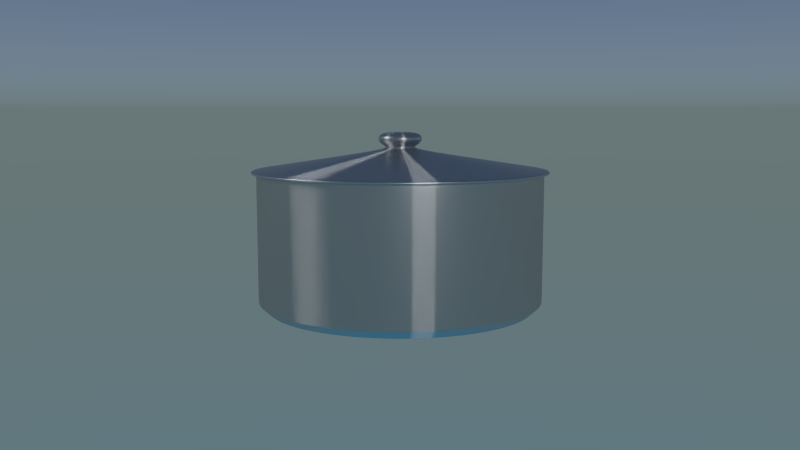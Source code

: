 # Source: kn-pot.blend  (saved by Blender 2.76.0; exported with 4.5.12 LTS)
import bpy
from mathutils import Matrix  # noqa: F401  (used for matrix-valued properties, if any)

bpy.ops.wm.read_factory_settings(use_empty=True)
scene = bpy.context.scene
scene.name = 'Scene'

# ---- collections
col_collection_1 = bpy.data.collections.new('Collection 1'); scene.collection.children.link(col_collection_1)
col_collection_2 = bpy.data.collections.new('Collection 2'); scene.collection.children.link(col_collection_2)

# ---- images (referenced by path relative to the original .blend; pixels are not part of the script)
import os
ASSET_DIR = os.environ.get("B2B_ASSET_DIR", "")  # directory of the original .blend (textures are referenced by path, not embedded)
HERE = os.path.dirname(os.path.abspath(__file__))  # packed textures are extracted next to this script under _unpacked/

def load_image(name, relpath, width, height, colorspace="sRGB"):
    """Load a texture the original file referenced (path relative to the .blend, or extracted next to this script)."""
    p = next((c for c in (os.path.join(HERE, relpath), os.path.join(ASSET_DIR, relpath)) if relpath and os.path.exists(c)), "")
    if p:
        img = bpy.data.images.load(p, check_existing=True)
        img.name = name
    else:  # same state as the original file: an image datablock whose file is absent (Cycles renders it pink)
        img = bpy.data.images.new(name, width, height)
        img.source = "FILE"
        img.filepath = "//" + (relpath or name)
    img.colorspace_settings.name = colorspace
    return img
img_metalbare0141_1_s_jpg_001 = load_image('MetalBare0141_1_S.jpg.001', 'MetalBare0141_1_S.jpg', 1024, 1024, 'sRGB')

# ---- materials (node trees are filled in below, after node groups)
mat_metal = bpy.data.materials.new('Metal')
mat_metal.alpha_threshold = 0.0
mat_metal.roughness = 0.5
mat_anistropic = bpy.data.materials.new('Anistropic')
mat_anistropic.alpha_threshold = 0.0
mat_anistropic.roughness = 0.5

# ---- material node trees
mat_metal.use_nodes = True; mat_metal.node_tree.nodes.clear()
_N = mat_metal.node_tree.nodes; _L = mat_metal.node_tree.links
n0 = _N.new('ShaderNodeBsdfDiffuse'); n0.name = 'Diffuse BSDF'; n0.location = (147, 237)
n1 = _N.new('ShaderNodeOutputMaterial'); n1.name = 'Material Output'; n1.location = (996, 511)
n2 = _N.new('ShaderNodeBsdfAnisotropic'); n2.name = 'Glossy BSDF'; n2.location = (198, 498)
n2.distribution = 'GGX'
n2.inputs[0].default_value = (0.3506, 0.3506, 0.3506, 1.0)
n2.inputs[1].default_value = 0.3162
n3 = _N.new('ShaderNodeBrightContrast'); n3.name = 'Bright/Contrast'; n3.location = (216, 673)
n3.inputs[1].default_value = -0.3
n3.inputs[2].default_value = 4.2
n4 = _N.new('ShaderNodeMixShader'); n4.name = 'Mix Shader'; n4.location = (779, 462)
n5 = _N.new('ShaderNodeTexCoord'); n5.name = 'Texture Coordinate'; n5.location = (-491, 245)
n6 = _N.new('ShaderNodeTexImage'); n6.name = 'Image Texture'; n6.location = (-207, 239)
n6.width = 140
n6.image = img_metalbare0141_1_s_jpg_001
n6.projection = 'SPHERE'
n7 = _N.new('ShaderNodeTexImage'); n7.name = 'Image Texture.001'; n7.location = (-268, 737)
n7.width = 140
n7.image = img_metalbare0141_1_s_jpg_001
n7.projection = 'SPHERE'
n8 = _N.new('ShaderNodeValToRGB'); n8.name = 'ColorRamp'; n8.location = (387, 809)
n8.width = 316
while len(n8.color_ramp.elements) > 1: n8.color_ramp.elements.remove(n8.color_ramp.elements[-1])
n8.color_ramp.elements[0].position = 0.0; n8.color_ramp.elements[0].color = (0.01268, 0.01268, 0.01268, 1.0)
_e = n8.color_ramp.elements.new(0.3962); _e.color = (1.0, 1.0, 1.0, 1.0)
_L.new(n5.outputs[0], n6.inputs[0])
_L.new(n6.outputs[0], n0.inputs[0])
_L.new(n5.outputs[0], n7.inputs[0])
_L.new(n3.outputs[0], n8.inputs[0])
_L.new(n8.outputs[0], n4.inputs[0])
_L.new(n4.outputs[0], n1.inputs[0])
_L.new(n2.outputs[0], n4.inputs[1])
_L.new(n7.outputs[0], n3.inputs[0])
_L.new(n0.outputs[0], n4.inputs[2])
n1.is_active_output = True
mat_anistropic.use_nodes = True; mat_anistropic.node_tree.nodes.clear()
_N = mat_anistropic.node_tree.nodes; _L = mat_anistropic.node_tree.links
n0 = _N.new('ShaderNodeBsdfAnisotropic'); n0.name = 'Anisotropic BSDF'; n0.location = (421, 520)
n0.distribution = 'GGX'
n0.inputs[1].default_value = 1.0
n0.inputs[2].default_value = 1.0
n1 = _N.new('ShaderNodeBsdfDiffuse'); n1.name = 'Diffuse BSDF'; n1.location = (657, 670)
n1.inputs[0].default_value = (0.1641, 0.1641, 0.1641, 1.0)
n2 = _N.new('ShaderNodeOutputMaterial'); n2.name = 'Material Output'; n2.location = (1370, 595)
n3 = _N.new('ShaderNodeMixShader'); n3.name = 'Mix Shader.001'; n3.location = (896, 626)
n3.inputs[0].default_value = 0.5182
n4 = _N.new('ShaderNodeMixShader'); n4.name = 'Mix Shader'; n4.location = (1150, 616)
n4.inputs[0].default_value = 0.4727
n5 = _N.new('ShaderNodeBsdfAnisotropic'); n5.name = 'Glossy BSDF'; n5.location = (726, 374)
n5.distribution = 'GGX'
n5.inputs[1].default_value = 0.3162
_L.new(n0.outputs[0], n3.inputs[2])
_L.new(n3.outputs[0], n4.inputs[1])
_L.new(n1.outputs[0], n3.inputs[1])
_L.new(n4.outputs[0], n2.inputs[0])
_L.new(n5.outputs[0], n4.inputs[2])
n2.is_active_output = True

# ---- world
world_world = bpy.data.worlds.new('World'); scene.world = world_world
world_world.use_nodes = True; world_world.node_tree.nodes.clear()
_N = world_world.node_tree.nodes; _L = world_world.node_tree.links
n0 = _N.new('ShaderNodeOutputWorld'); n0.name = 'World Output'; n0.location = (300, 300)
n1 = _N.new('ShaderNodeBackground'); n1.name = 'Background'; n1.location = (10, 300)
n2 = _N.new('ShaderNodeTexSky'); n2.name = 'Sky Texture'; n2.location = (-180, 300)
n2.sky_type = 'HOSEK_WILKIE'
n2.sun_elevation = 1.571
_L.new(n1.outputs[0], n0.inputs[0])
_L.new(n2.outputs[0], n1.inputs[0])
n0.is_active_output = True
world_world.color = (0.05088, 0.05088, 0.05088)
world_world.use_sun_shadow = False
world_world.sun_shadow_jitter_overblur = 0.0
world_world.cycles.sampling_method = 'MANUAL'
world_world.cycles.sample_map_resolution = 256

# ---- cameras
cam_camera = bpy.data.cameras.new('Camera')
cam_camera.clip_end = 100.0
cam_camera.lens = 35.0
cam_camera.sensor_width = 32.0
cam_camera.sensor_height = 18.0
cam_camera.display_size = 2.0
cam_camera.dof.focus_distance = 0.0

# ---- lights
light_point_002 = bpy.data.lights.new('Point.002', 'AREA')
light_point_002.transmission_factor = 0.0
light_point_002.energy = 78.54
light_point_002.shadow_buffer_clip_start = 0.5
light_point_002.shadow_soft_size = 2.038
light_point_002.shadow_maximum_resolution = 0.006
light_point_002.use_absolute_resolution = True
light_point_002.size = 2.038
light_point_002.size_y = 0.1
light_point_002.cycles.use_multiple_importance_sampling = False
light_point = bpy.data.lights.new('Point', 'AREA')
light_point.transmission_factor = 0.0
light_point.energy = 78.54
light_point.shadow_buffer_clip_start = 0.5
light_point.shadow_soft_size = 2.893
light_point.shadow_maximum_resolution = 0.006
light_point.use_absolute_resolution = True
light_point.size = 2.893
light_point.size_y = 0.1
light_point.cycles.use_multiple_importance_sampling = False

# ---- meshes
me_circle = bpy.data.meshes.new('Circle')
me_circle.from_pydata([(9.59e-08, 0.9403, -0.7095), (-0.1834, 0.9222, -0.7095), (-0.3598, 0.8687, -0.7095), (-0.5224, 0.7818, -0.7095), (-0.6649, 0.6649, -0.7095), (-0.7818, 0.5224, -0.7095), (-0.8687, 0.3598, -0.7095), (-0.9222, 0.1834, -0.7095), (-0.9403, -2.099e-07, -0.7095), (-0.9222, -0.1834, -0.7095), (-0.8687, -0.3598, -0.7095), (-0.7818, -0.5224, -0.7095), (-0.6649, -0.6649, -0.7095), (-0.5224, -0.7818, -0.7095), (-0.3598, -0.8687, -0.7095), (-0.1834, -0.9222, -0.7095), (4.023e-07, -0.9403, -0.7095), (0.1834, -0.9222, -0.7095), (0.3598, -0.8687, -0.7095), (0.5224, -0.7818, -0.7095), (0.6649, -0.6649, -0.7095), (0.7818, -0.5224, -0.7095), (0.8687, -0.3598, -0.7095), (0.9222, -0.1834, -0.7095), (0.9403, 6.27e-07, -0.7095), (0.9222, 0.1834, -0.7095), (0.8687, 0.3598, -0.7095), (0.7818, 0.5224, -0.7095), (0.6649, 0.6649, -0.7095), (0.5224, 0.7818, -0.7095), (0.3598, 0.8687, -0.7095), (0.1834, 0.9222, -0.7095), (1.023e-07, 1.0, 0.2497), (-0.1951, 0.9808, 0.2497), (-0.3827, 0.9239, 0.2497), (-0.5556, 0.8315, 0.2497), (-0.7071, 0.7071, 0.2497), (-0.8315, 0.5556, 0.2497), (-0.9239, 0.3827, 0.2497), (-0.9808, 0.1951, 0.2497), (-1.0, -2.233e-07, 0.2497), (-0.9808, -0.1951, 0.2497), (-0.9239, -0.3827, 0.2497), (-0.8315, -0.5556, 0.2497), (-0.7071, -0.7071, 0.2497), (-0.5556, -0.8315, 0.2497), (-0.3827, -0.9239, 0.2497), (-0.1951, -0.9808, 0.2497), (4.281e-07, -1.0, 0.2497), (0.1951, -0.9808, 0.2497), (0.3827, -0.9239, 0.2497), (0.5556, -0.8315, 0.2497), (0.7071, -0.7071, 0.2497), (0.8315, -0.5556, 0.2497), (0.9239, -0.3827, 0.2497), (0.9808, -0.1951, 0.2497), (1.0, 6.668e-07, 0.2497), (0.9808, 0.1951, 0.2497), (0.9239, 0.3827, 0.2497), (0.8315, 0.5556, 0.2497), (0.7071, 0.7071, 0.2497), (0.5556, 0.8315, 0.2497), (0.3827, 0.9239, 0.2497), (0.1951, 0.9808, 0.2497), (1.066e-07, 1.037, 0.2516), (-0.2022, 1.017, 0.2516), (-0.3967, 0.9576, 0.2516), (-0.5759, 0.8618, 0.2516), (-0.7329, 0.7329, 0.2516), (-0.8618, 0.5759, 0.2516), (-0.9576, 0.3967, 0.2516), (-1.017, 0.2022, 0.2516), (-1.037, -2.31e-07, 0.2516), (-1.017, -0.2022, 0.2516), (-0.9576, -0.3967, 0.2516), (-0.8618, -0.5759, 0.2516), (-0.7329, -0.7329, 0.2516), (-0.5759, -0.8618, 0.2516), (-0.3967, -0.9576, 0.2516), (-0.2022, -1.017, 0.2516), (4.443e-07, -1.037, 0.2516), (0.2022, -1.017, 0.2516), (0.3967, -0.9576, 0.2516), (0.5759, -0.8618, 0.2516), (0.7329, -0.7329, 0.2516), (0.8618, -0.5759, 0.2516), (0.9576, -0.3967, 0.2516), (1.017, -0.2022, 0.2516), (1.037, 6.916e-07, 0.2516), (1.017, 0.2022, 0.2516), (0.9576, 0.3967, 0.2516), (0.8618, 0.5759, 0.2516), (0.7329, 0.7329, 0.2516), (0.5759, 0.8618, 0.2516), (0.3967, 0.9576, 0.2516), (0.2022, 1.017, 0.2516), (1.611e-08, 0.2744, 0.3668), (-0.05354, 0.2692, 0.3668), (-0.105, 0.2536, 0.3668), (-0.1525, 0.2282, 0.3668), (-0.1941, 0.1941, 0.3668), (-0.2282, 0.1525, 0.3668), (-0.2536, 0.105, 0.3668), (-0.2692, 0.05354, 0.3668), (-0.2744, -7.133e-08, 0.3668), (-0.2692, -0.05354, 0.3668), (-0.2536, -0.105, 0.3668), (-0.2282, -0.1525, 0.3668), (-0.1941, -0.1941, 0.3668), (-0.1525, -0.2282, 0.3668), (-0.105, -0.2536, 0.3668), (-0.05354, -0.2692, 0.3668), (1.055e-07, -0.2744, 0.3668), (0.05354, -0.2692, 0.3668), (0.105, -0.2536, 0.3668), (0.1525, -0.2282, 0.3668), (0.1941, -0.1941, 0.3668), (0.2282, -0.1525, 0.3668), (0.2536, -0.105, 0.3668), (0.2692, -0.05354, 0.3668), (0.2744, 1.73e-07, 0.3668), (0.2692, 0.05354, 0.3668), (0.2536, 0.105, 0.3668), (0.2282, 0.1525, 0.3668), (0.1941, 0.1941, 0.3668), (0.1525, 0.2282, 0.3668), (0.105, 0.2536, 0.3668), (0.05354, 0.2692, 0.3668), (1.602e-09, 0.1002, 0.4007), (-0.01954, 0.09826, 0.4007), (-0.03834, 0.09256, 0.4007), (-0.05566, 0.0833, 0.4007), (-0.07084, 0.07084, 0.4007), (-0.0833, 0.05566, 0.4007), (-0.09256, 0.03834, 0.4007), (-0.09826, 0.01954, 0.4007), (-0.1002, -3.243e-08, 0.4007), (-0.09826, -0.01955, 0.4007), (-0.09256, -0.03834, 0.4007), (-0.0833, -0.05566, 0.4007), (-0.07084, -0.07084, 0.4007), (-0.05566, -0.0833, 0.4007), (-0.03834, -0.09256, 0.4007), (-0.01954, -0.09826, 0.4007), (3.425e-08, -0.1002, 0.4007), (0.01955, -0.09826, 0.4007), (0.03834, -0.09256, 0.4007), (0.05566, -0.0833, 0.4007), (0.07084, -0.07084, 0.4007), (0.0833, -0.05566, 0.4007), (0.09256, -0.03834, 0.4007), (0.09826, -0.01954, 0.4007), (0.1002, 5.674e-08, 0.4007), (0.09826, 0.01955, 0.4007), (0.09256, 0.03834, 0.4007), (0.0833, 0.05566, 0.4007), (0.07084, 0.07084, 0.4007), (0.05566, 0.0833, 0.4007), (0.03834, 0.09256, 0.4007), (0.01954, 0.09826, 0.4007), (1.602e-09, 0.1002, 0.4163), (-0.01954, 0.09826, 0.4163), (-0.03834, 0.09256, 0.4163), (-0.05566, 0.0833, 0.4163), (-0.07084, 0.07084, 0.4163), (-0.0833, 0.05566, 0.4163), (-0.09256, 0.03834, 0.4163), (-0.09826, 0.01954, 0.4163), (-0.1002, -3.243e-08, 0.4163), (-0.09826, -0.01955, 0.4163), (-0.09256, -0.03834, 0.4163), (-0.0833, -0.05566, 0.4163), (-0.07084, -0.07084, 0.4163), (-0.05566, -0.0833, 0.4163), (-0.03834, -0.09256, 0.4163), (-0.01954, -0.09826, 0.4163), (3.425e-08, -0.1002, 0.4163), (0.01955, -0.09826, 0.4163), (0.03834, -0.09256, 0.4163), (0.05566, -0.0833, 0.4163), (0.07084, -0.07084, 0.4163), (0.0833, -0.05566, 0.4163), (0.09256, -0.03834, 0.4163), (0.09826, -0.01954, 0.4163), (0.1002, 5.674e-08, 0.4163), (0.09826, 0.01955, 0.4163), (0.09256, 0.03834, 0.4163), (0.0833, 0.05566, 0.4163), (0.07084, 0.07084, 0.4163), (0.05566, 0.0833, 0.4163), (0.03834, 0.09256, 0.4163), (0.01954, 0.09826, 0.4163), (6.097e-09, 0.1537, 0.4435), (-0.02999, 0.1507, 0.4435), (-0.05882, 0.142, 0.4435), (-0.08539, 0.1278, 0.4435), (-0.1087, 0.1087, 0.4435), (-0.1278, 0.08539, 0.4435), (-0.142, 0.05882, 0.4435), (-0.1507, 0.02999, 0.4435), (-0.1537, -4.535e-08, 0.4435), (-0.1507, -0.02999, 0.4435), (-0.142, -0.05882, 0.4435), (-0.1278, -0.08539, 0.4435), (-0.1087, -0.1087, 0.4435), (-0.08539, -0.1278, 0.4435), (-0.05882, -0.142, 0.4435), (-0.02999, -0.1507, 0.4435), (5.618e-08, -0.1537, 0.4435), (0.02999, -0.1507, 0.4435), (0.05882, -0.142, 0.4435), (0.08539, -0.1278, 0.4435), (0.1087, -0.1087, 0.4435), (0.1278, -0.08539, 0.4435), (0.142, -0.05882, 0.4435), (0.1507, -0.02999, 0.4435), (0.1537, 9.146e-08, 0.4435), (0.1507, 0.02999, 0.4435), (0.142, 0.05882, 0.4435), (0.1278, 0.08539, 0.4435), (0.1087, 0.1087, 0.4435), (0.08539, 0.1278, 0.4435), (0.05882, 0.142, 0.4435), (0.02999, 0.1507, 0.4435), (6.097e-09, 0.1537, 0.4947), (-0.02999, 0.1507, 0.4947), (-0.05882, 0.142, 0.4947), (-0.08539, 0.1278, 0.4947), (-0.1087, 0.1087, 0.4947), (-0.1278, 0.08539, 0.4947), (-0.142, 0.05882, 0.4947), (-0.1507, 0.02999, 0.4947), (-0.1537, -4.535e-08, 0.4947), (-0.1507, -0.02999, 0.4947), (-0.142, -0.05882, 0.4947), (-0.1278, -0.08539, 0.4947), (-0.1087, -0.1087, 0.4947), (-0.08539, -0.1278, 0.4947), (-0.05882, -0.142, 0.4947), (-0.02999, -0.1507, 0.4947), (5.618e-08, -0.1537, 0.4947), (0.02999, -0.1507, 0.4947), (0.05882, -0.142, 0.4947), (0.08539, -0.1278, 0.4947), (0.1087, -0.1087, 0.4947), (0.1278, -0.08539, 0.4947), (0.142, -0.05882, 0.4947), (0.1507, -0.02999, 0.4947), (0.1537, 9.146e-08, 0.4947), (0.1507, 0.02999, 0.4947), (0.142, 0.05882, 0.4947), (0.1278, 0.08539, 0.4947), (0.1087, 0.1087, 0.4947), (0.08539, 0.1278, 0.4947), (0.05882, 0.142, 0.4947), (0.02999, 0.1507, 0.4947), (2.806e-09, 0.09153, 0.5149), (-0.01786, 0.08977, 0.5149), (-0.03503, 0.08456, 0.5149), (-0.05085, 0.0761, 0.5149), (-0.06472, 0.06472, 0.5149), (-0.0761, 0.05085, 0.5149), (-0.08456, 0.03503, 0.5149), (-0.08977, 0.01786, 0.5149), (-0.09153, -2.959e-08, 0.5149), (-0.08977, -0.01786, 0.5149), (-0.08456, -0.03503, 0.5149), (-0.0761, -0.05085, 0.5149), (-0.06472, -0.06472, 0.5149), (-0.05085, -0.0761, 0.5149), (-0.03503, -0.08456, 0.5149), (-0.01786, -0.08977, 0.5149), (3.263e-08, -0.09153, 0.5149), (0.01786, -0.08977, 0.5149), (0.03503, -0.08456, 0.5149), (0.05085, -0.0761, 0.5149), (0.06472, -0.06472, 0.5149), (0.0761, -0.05085, 0.5149), (0.08456, -0.03503, 0.5149), (0.08977, -0.01786, 0.5149), (0.09153, 5.188e-08, 0.5149), (0.08977, 0.01786, 0.5149), (0.08456, 0.03503, 0.5149), (0.0761, 0.05085, 0.5149), (0.06472, 0.06472, 0.5149), (0.05085, 0.0761, 0.5149), (0.03503, 0.08456, 0.5149), (0.01786, 0.08977, 0.5149), (1.066e-07, 1.037, 0.2056), (-0.2022, 1.017, 0.2056), (-0.3967, 0.9576, 0.2056), (-0.5759, 0.8618, 0.2056), (-0.7329, 0.7329, 0.2056), (-0.8618, 0.5759, 0.2056), (-0.9576, 0.3967, 0.2056), (-1.017, 0.2022, 0.2056), (-1.037, -2.31e-07, 0.2056), (-1.017, -0.2022, 0.2056), (-0.9576, -0.3967, 0.2056), (-0.8618, -0.5759, 0.2056), (-0.7329, -0.7329, 0.2056), (-0.5759, -0.8618, 0.2056), (-0.3967, -0.9576, 0.2056), (-0.2022, -1.017, 0.2056), (4.443e-07, -1.037, 0.2056), (0.2022, -1.017, 0.2056), (0.3967, -0.9576, 0.2056), (0.5759, -0.8618, 0.2056), (0.7329, -0.7329, 0.2056), (0.8618, -0.5759, 0.2056), (0.9576, -0.3967, 0.2056), (1.017, -0.2022, 0.2056), (1.037, 6.916e-07, 0.2056), (1.017, 0.2022, 0.2056), (0.9576, 0.3967, 0.2056), (0.8618, 0.5759, 0.2056), (0.7329, 0.7329, 0.2056), (0.5759, 0.8618, 0.2056), (0.3967, 0.9576, 0.2056), (0.2022, 1.017, 0.2056), (1.02e-08, 0.2682, 0.3168), (-0.05233, 0.2631, 0.3168), (-0.1026, 0.2478, 0.3168), (-0.149, 0.223, 0.3168), (-0.1897, 0.1897, 0.3168), (-0.223, 0.149, 0.3168), (-0.2478, 0.1026, 0.3168), (-0.2631, 0.05233, 0.3168), (-0.2682, -5.484e-08, 0.3168), (-0.2631, -0.05233, 0.3168), (-0.2478, -0.1026, 0.3168), (-0.223, -0.149, 0.3168), (-0.1897, -0.1897, 0.3168), (-0.149, -0.223, 0.3168), (-0.1026, -0.2478, 0.3168), (-0.05233, -0.2631, 0.3168), (9.76e-08, -0.2682, 0.3168), (0.05233, -0.2631, 0.3168), (0.1026, -0.2478, 0.3168), (0.149, -0.223, 0.3168), (0.1897, -0.1897, 0.3168), (0.223, -0.149, 0.3168), (0.2478, -0.1026, 0.3168), (0.2631, -0.05233, 0.3168), (0.2682, 1.839e-07, 0.3168), (0.2631, 0.05233, 0.3168), (0.2478, 0.1026, 0.3168), (0.223, 0.149, 0.3168), (0.1897, 0.1897, 0.3168), (0.149, 0.223, 0.3168), (0.1026, 0.2478, 0.3168), (0.05233, 0.2631, 0.3168), (5.389e-09, 0.08695, 0.3168), (-0.01696, 0.08528, 0.3168), (-0.03327, 0.08033, 0.3168), (-0.04831, 0.0723, 0.3168), (-0.06148, 0.06148, 0.3168), (-0.0723, 0.04831, 0.3168), (-0.08033, 0.03327, 0.3168), (-0.08528, 0.01696, 0.3168), (-0.08695, -1.202e-08, 0.3168), (-0.08528, -0.01696, 0.3168), (-0.08033, -0.03327, 0.3168), (-0.0723, -0.04831, 0.3168), (-0.06148, -0.06148, 0.3168), (-0.04831, -0.0723, 0.3168), (-0.03327, -0.08033, 0.3168), (-0.01696, -0.08528, 0.3168), (3.372e-08, -0.08695, 0.3168), (0.01696, -0.08528, 0.3168), (0.03327, -0.08033, 0.3168), (0.04831, -0.0723, 0.3168), (0.06148, -0.06148, 0.3168), (0.0723, -0.04831, 0.3168), (0.08033, -0.03327, 0.3168), (0.08528, -0.01696, 0.3168), (0.08695, 6.537e-08, 0.3168), (0.08528, 0.01696, 0.3168), (0.08033, 0.03327, 0.3168), (0.0723, 0.04831, 0.3168), (0.06148, 0.06148, 0.3168), (0.04831, 0.0723, 0.3168), (0.03327, 0.08033, 0.3168), (0.01696, 0.08528, 0.3168), (-0.1786, 0.898, -0.6882), (8.484e-08, 0.9156, -0.6882), (-0.3504, 0.8459, -0.6882), (-0.5087, 0.7613, -0.6882), (-0.6474, 0.6474, -0.6882), (-0.7613, 0.5087, -0.6882), (-0.8459, 0.3504, -0.6882), (-0.898, 0.1786, -0.6882), (-0.9156, -2.069e-07, -0.6882), (-0.898, -0.1786, -0.6882), (-0.8459, -0.3504, -0.6882), (-0.7613, -0.5087, -0.6882), (-0.6474, -0.6474, -0.6882), (-0.5087, -0.7613, -0.6882), (-0.3504, -0.8459, -0.6882), (-0.1786, -0.898, -0.6882), (3.832e-07, -0.9156, -0.6882), (0.1786, -0.898, -0.6882), (0.3504, -0.8459, -0.6882), (0.5087, -0.7613, -0.6882), (0.6474, -0.6474, -0.6882), (0.7613, -0.5087, -0.6882), (0.8459, -0.3504, -0.6882), (0.898, -0.1786, -0.6882), (0.9156, 6.081e-07, -0.6882), (0.898, 0.1786, -0.6882), (0.8459, 0.3504, -0.6882), (0.7613, 0.5087, -0.6882), (0.6474, 0.6474, -0.6882), (0.5087, 0.7613, -0.6882), (0.3504, 0.8459, -0.6882), (0.1786, 0.898, -0.6882), (-0.1915, 0.9628, 0.251), (9.048e-08, 0.9817, 0.251), (-0.3757, 0.907, 0.251), (-0.5454, 0.8163, 0.251), (-0.6942, 0.6942, 0.251), (-0.8163, 0.5454, 0.251), (-0.907, 0.3757, 0.251), (-0.9628, 0.1915, 0.251), (-0.9817, -2.22e-07, 0.251), (-0.9628, -0.1915, 0.251), (-0.907, -0.3757, 0.251), (-0.8163, -0.5454, 0.251), (-0.6942, -0.6942, 0.251), (-0.5454, -0.8163, 0.251), (-0.3757, -0.907, 0.251), (-0.1915, -0.9628, 0.251), (4.104e-07, -0.9817, 0.251), (0.1915, -0.9628, 0.251), (0.3757, -0.907, 0.251), (0.5454, -0.8163, 0.251), (0.6942, -0.6942, 0.251), (0.8163, -0.5454, 0.251), (0.907, -0.3757, 0.251), (0.9628, -0.1915, 0.251), (0.9817, 6.518e-07, 0.251), (0.9628, 0.1915, 0.251), (0.907, 0.3757, 0.251), (0.8163, 0.5454, 0.251), (0.6942, 0.6942, 0.251), (0.5454, 0.8163, 0.251), (0.3757, 0.907, 0.251), (0.1915, 0.9628, 0.251), (-0.7071, 0.7071, -0.6551), (-0.8315, 0.5556, -0.6551), (0.1951, 0.9808, -0.6551), (1.023e-07, 1.0, -0.6551), (0.3827, -0.9239, -0.6551), (0.5556, -0.8315, -0.6551), (-0.9239, 0.3827, -0.6551), (0.7071, -0.7071, -0.6551), (-0.9808, 0.1951, -0.6551), (0.8315, -0.5556, -0.6551), (-1.0, -2.233e-07, -0.6551), (0.9239, -0.3827, -0.6551), (-0.9808, -0.1951, -0.6551), (0.9808, -0.1951, -0.6551), (-0.9239, -0.3827, -0.6551), (1.0, 6.668e-07, -0.6551), (-0.8315, -0.5556, -0.6551), (0.9808, 0.1951, -0.6551), (-0.7071, -0.7071, -0.6551), (0.9239, 0.3827, -0.6551), (-0.5556, -0.8315, -0.6551), (0.8315, 0.5556, -0.6551), (-0.3827, -0.9239, -0.6551), (-0.1951, 0.9808, -0.6551), (0.7071, 0.7071, -0.6551), (-0.1951, -0.9808, -0.6551), (-0.3827, 0.9239, -0.6551), (0.5556, 0.8315, -0.6551), (4.281e-07, -1.0, -0.6551), (-0.5556, 0.8315, -0.6551), (0.3827, 0.9239, -0.6551), (0.1951, -0.9808, -0.6551), (-0.6889, 0.6889, -0.6538), (-0.8101, 0.5413, -0.6538), (0.1901, 0.9556, -0.6538), (9.05e-08, 0.9743, -0.6538), (0.3728, -0.9001, -0.6538), (0.5413, -0.8101, -0.6538), (-0.9001, 0.3728, -0.6538), (0.6889, -0.6889, -0.6538), (-0.9556, 0.1901, -0.6538), (0.8101, -0.5413, -0.6538), (-0.9743, -2.203e-07, -0.6538), (0.9001, -0.3728, -0.6538), (-0.9556, -0.1901, -0.6538), (0.9556, -0.1901, -0.6538), (-0.9001, -0.3728, -0.6538), (0.9743, 6.47e-07, -0.6538), (-0.8101, -0.5413, -0.6538), (0.9556, 0.1901, -0.6538), (-0.6889, -0.6889, -0.6538), (0.9001, 0.3728, -0.6538), (-0.5413, -0.8101, -0.6538), (0.8101, 0.5413, -0.6538), (-0.3728, -0.9001, -0.6538), (-0.1901, 0.9556, -0.6538), (0.6889, 0.6889, -0.6538), (-0.1901, -0.9556, -0.6538), (-0.3728, 0.9001, -0.6538), (0.5413, 0.8101, -0.6538), (4.08e-07, -0.9743, -0.6538), (-0.5413, 0.8101, -0.6538), (0.3728, 0.9001, -0.6538), (0.1901, -0.9556, -0.6538), (-0.7071, 0.7071, 0.2402), (0.1951, 0.9808, 0.2402), (0.3827, -0.9239, 0.2402), (-0.8315, 0.5556, 0.2402), (1.023e-07, 1.0, 0.2402), (0.5556, -0.8315, 0.2402), (-0.9239, 0.3827, 0.2402), (0.7071, -0.7071, 0.2402), (-0.9808, 0.1951, 0.2402), (0.8315, -0.5556, 0.2402), (-1.0, -2.233e-07, 0.2402), (0.9239, -0.3827, 0.2402), (-0.9808, -0.1951, 0.2402), (0.9808, -0.1951, 0.2402), (-0.9239, -0.3827, 0.2402), (1.0, 6.668e-07, 0.2402), (-0.8315, -0.5556, 0.2402), (0.9808, 0.1951, 0.2402), (-0.7071, -0.7071, 0.2402), (0.9239, 0.3827, 0.2402), (-0.5556, -0.8315, 0.2402), (0.8315, 0.5556, 0.2402), (-0.3827, -0.9239, 0.2402), (-0.1951, 0.9808, 0.2402), (0.7071, 0.7071, 0.2402), (-0.1951, -0.9808, 0.2402), (-0.3827, 0.9239, 0.2402), (0.5556, 0.8315, 0.2402), (4.281e-07, -1.0, 0.2402), (-0.5556, 0.8315, 0.2402), (0.3827, 0.9239, 0.2402), (0.1951, -0.9808, 0.2402), (-0.8315, 0.5556, -0.6442), (1.023e-07, 1.0, -0.6442), (0.5556, -0.8315, -0.6442), (-0.9239, 0.3827, -0.6442), (0.7071, -0.7071, -0.6442), (-0.9808, 0.1951, -0.6442), (0.8315, -0.5556, -0.6442), (-1.0, -2.233e-07, -0.6442), (0.9239, -0.3827, -0.6442), (-0.9808, -0.1951, -0.6442), (0.9808, -0.1951, -0.6442), (-0.9239, -0.3827, -0.6442), (1.0, 6.668e-07, -0.6442), (-0.8315, -0.5556, -0.6442), (0.9808, 0.1951, -0.6442), (-0.7071, -0.7071, -0.6442), (0.9239, 0.3827, -0.6442), (-0.5556, -0.8315, -0.6442), (0.8315, 0.5556, -0.6442), (-0.3827, -0.9239, -0.6442), (-0.1951, 0.9808, -0.6442), (0.7071, 0.7071, -0.6442), (-0.1951, -0.9808, -0.6442), (-0.3827, 0.9239, -0.6442), (0.5556, 0.8315, -0.6442), (4.281e-07, -1.0, -0.6442), (-0.5556, 0.8315, -0.6442), (0.3827, 0.9239, -0.6442), (0.1951, -0.9808, -0.6442), (-0.7071, 0.7071, -0.6442), (0.1951, 0.9808, -0.6442), (0.3827, -0.9239, -0.6442), (-0.7863, 0.5254, -0.7046), (9.648e-08, 0.9457, -0.7046), (0.5254, -0.7863, -0.7046), (-0.8737, 0.3619, -0.7046), (0.6687, -0.6687, -0.7046), (-0.9275, 0.1845, -0.7046), (0.7863, -0.5254, -0.7046), (-0.9457, -2.111e-07, -0.7046), (0.8737, -0.3619, -0.7046), (-0.9275, -0.1845, -0.7046), (0.9275, -0.1845, -0.7046), (-0.8737, -0.3619, -0.7046), (0.9457, 6.306e-07, -0.7046), (-0.7863, -0.5254, -0.7046), (0.9275, 0.1845, -0.7046), (-0.6687, -0.6687, -0.7046), (0.8737, 0.3619, -0.7046), (-0.5254, -0.7863, -0.7046), (0.7863, 0.5254, -0.7046), (-0.3619, -0.8737, -0.7046), (-0.1845, 0.9275, -0.7046), (0.6687, 0.6687, -0.7046), (-0.1845, -0.9275, -0.7046), (-0.3619, 0.8737, -0.7046), (0.5254, 0.7863, -0.7046), (4.046e-07, -0.9457, -0.7046), (-0.5254, 0.7863, -0.7046), (0.3619, 0.8737, -0.7046), (0.1845, -0.9275, -0.7046), (-0.6687, 0.6687, -0.7046), (0.1845, 0.9275, -0.7046), (0.3619, -0.8737, -0.7046), (-0.6984, 0.6984, -0.6663), (0.1927, 0.9687, -0.6663), (0.378, -0.9125, -0.6663), (-0.8212, 0.5487, -0.6663), (1.01e-07, 0.9877, -0.6663), (0.5487, -0.8212, -0.6663), (-0.9125, 0.378, -0.6663), (0.6984, -0.6984, -0.6663), (-0.9687, 0.1927, -0.6663), (0.8212, -0.5487, -0.6663), (-0.9877, -2.206e-07, -0.6663), (0.9125, -0.378, -0.6663), (-0.9687, -0.1927, -0.6663), (0.9687, -0.1927, -0.6663), (-0.9125, -0.378, -0.6663), (0.9877, 6.586e-07, -0.6663), (-0.8212, -0.5487, -0.6663), (0.9687, 0.1927, -0.6663), (-0.6984, -0.6984, -0.6663), (0.9125, 0.378, -0.6663), (-0.5487, -0.8212, -0.6663), (0.8212, 0.5487, -0.6663), (-0.378, -0.9125, -0.6663), (-0.1927, 0.9687, -0.6663), (0.6984, 0.6984, -0.6663), (-0.1927, -0.9687, -0.6663), (-0.378, 0.9125, -0.6663), (0.5487, 0.8212, -0.6663), (4.228e-07, -0.9877, -0.6663), (-0.5487, 0.8212, -0.6663), (0.378, 0.9125, -0.6663), (0.1927, -0.9687, -0.6663), (-0.5697, -0.8526, 0.2533), (-0.3924, -0.9473, 0.2533), (0.8526, 0.5697, 0.2533), (0.7251, 0.7251, 0.2533), (-0.2, -1.006, 0.2533), (1.053e-07, 1.025, 0.2533), (-0.2, 1.006, 0.2533), (-0.3924, 0.9473, 0.2533), (0.5697, 0.8526, 0.2533), (4.394e-07, -1.025, 0.2533), (-0.5697, 0.8526, 0.2533), (0.3924, 0.9473, 0.2533), (0.2, -1.006, 0.2533), (-0.7251, 0.7251, 0.2533), (0.2, 1.006, 0.2533), (0.3924, -0.9473, 0.2533), (-0.8526, 0.5697, 0.2533), (0.5697, -0.8526, 0.2533), (-0.9473, 0.3924, 0.2533), (0.7251, -0.7251, 0.2533), (-1.006, 0.2, 0.2533), (0.8526, -0.5697, 0.2533), (-1.025, -2.286e-07, 0.2533), (0.9473, -0.3924, 0.2533), (-1.006, -0.2, 0.2533), (1.006, -0.2, 0.2533), (-0.9473, -0.3924, 0.2533), (1.025, 6.841e-07, 0.2533), (-0.8526, -0.5697, 0.2533), (1.006, 0.2, 0.2533), (-0.7251, -0.7251, 0.2533), (0.9473, 0.3924, 0.2533)], [], [(515, 37, 36, 512), (516, 32, 63, 513), (517, 51, 50, 514), (518, 38, 37, 515), (519, 52, 51, 517), (520, 39, 38, 518), (521, 53, 52, 519), (522, 40, 39, 520), (523, 54, 53, 521), (524, 41, 40, 522), (525, 55, 54, 523), (526, 42, 41, 524), (527, 56, 55, 525), (528, 43, 42, 526), (529, 57, 56, 527), (530, 44, 43, 528), (531, 58, 57, 529), (532, 45, 44, 530), (533, 59, 58, 531), (534, 46, 45, 532), (535, 33, 32, 516), (536, 60, 59, 533), (537, 47, 46, 534), (538, 34, 33, 535), (539, 61, 60, 536), (540, 48, 47, 537), (541, 35, 34, 538), (542, 62, 61, 539), (543, 49, 48, 540), (512, 36, 35, 541), (513, 63, 62, 542), (514, 50, 49, 543), (480, 509, 419, 420), (511, 508, 432, 433), (641, 110, 109, 640), (510, 507, 445, 446), (509, 506, 418, 419), (508, 505, 431, 432), (507, 504, 444, 445), (506, 503, 416, 418), (505, 502, 430, 431), (504, 501, 443, 444), (503, 483, 417, 416), (502, 500, 429, 430), (501, 499, 442, 443), (500, 498, 428, 429), (499, 497, 441, 442), (498, 496, 427, 428), (497, 495, 440, 441), (496, 494, 426, 427), (495, 493, 439, 440), (494, 492, 425, 426), (493, 491, 438, 439), (492, 490, 424, 425), (491, 489, 437, 438), (490, 488, 423, 424), (489, 487, 436, 437), (488, 486, 422, 423), (487, 485, 435, 436), (486, 481, 421, 422), (485, 484, 434, 435), (483, 482, 447, 417), (481, 480, 420, 421), (643, 124, 123, 642), (644, 111, 110, 641), (646, 97, 96, 645), (647, 98, 97, 646), (648, 125, 124, 643), (649, 112, 111, 644), (650, 99, 98, 647), (651, 126, 125, 648), (652, 113, 112, 649), (653, 100, 99, 650), (654, 127, 126, 651), (655, 114, 113, 652), (656, 101, 100, 653), (645, 96, 127, 654), (657, 115, 114, 655), (658, 102, 101, 656), (659, 116, 115, 657), (660, 103, 102, 658), (661, 117, 116, 659), (662, 104, 103, 660), (663, 118, 117, 661), (664, 105, 104, 662), (665, 119, 118, 663), (666, 106, 105, 664), (667, 120, 119, 665), (668, 107, 106, 666), (669, 121, 120, 667), (670, 108, 107, 668), (671, 122, 121, 669), (640, 109, 108, 670), (642, 123, 122, 671), (118, 150, 149, 117), (105, 137, 136, 104), (119, 151, 150, 118), (106, 138, 137, 105), (120, 152, 151, 119), (107, 139, 138, 106), (121, 153, 152, 120), (108, 140, 139, 107), (122, 154, 153, 121), (109, 141, 140, 108), (123, 155, 154, 122), (110, 142, 141, 109), (97, 129, 128, 96), (124, 156, 155, 123), (111, 143, 142, 110), (98, 130, 129, 97), (125, 157, 156, 124), (112, 144, 143, 111), (99, 131, 130, 98), (126, 158, 157, 125), (113, 145, 144, 112), (100, 132, 131, 99), (127, 159, 158, 126), (114, 146, 145, 113), (101, 133, 132, 100), (96, 128, 159, 127), (115, 147, 146, 114), (102, 134, 133, 101), (116, 148, 147, 115), (103, 135, 134, 102), (117, 149, 148, 116), (104, 136, 135, 103), (153, 185, 184, 152), (140, 172, 171, 139), (154, 186, 185, 153), (141, 173, 172, 140), (155, 187, 186, 154), (142, 174, 173, 141), (129, 161, 160, 128), (156, 188, 187, 155), (143, 175, 174, 142), (130, 162, 161, 129), (157, 189, 188, 156), (144, 176, 175, 143), (131, 163, 162, 130), (158, 190, 189, 157), (145, 177, 176, 144), (132, 164, 163, 131), (159, 191, 190, 158), (146, 178, 177, 145), (133, 165, 164, 132), (128, 160, 191, 159), (147, 179, 178, 146), (134, 166, 165, 133), (148, 180, 179, 147), (135, 167, 166, 134), (149, 181, 180, 148), (136, 168, 167, 135), (150, 182, 181, 149), (137, 169, 168, 136), (151, 183, 182, 150), (138, 170, 169, 137), (152, 184, 183, 151), (139, 171, 170, 138), (188, 220, 219, 187), (175, 207, 206, 174), (162, 194, 193, 161), (189, 221, 220, 188), (176, 208, 207, 175), (163, 195, 194, 162), (190, 222, 221, 189), (177, 209, 208, 176), (164, 196, 195, 163), (191, 223, 222, 190), (178, 210, 209, 177), (165, 197, 196, 164), (160, 192, 223, 191), (179, 211, 210, 178), (166, 198, 197, 165), (180, 212, 211, 179), (167, 199, 198, 166), (181, 213, 212, 180), (168, 200, 199, 167), (182, 214, 213, 181), (169, 201, 200, 168), (183, 215, 214, 182), (170, 202, 201, 169), (184, 216, 215, 183), (171, 203, 202, 170), (185, 217, 216, 184), (172, 204, 203, 171), (186, 218, 217, 185), (173, 205, 204, 172), (187, 219, 218, 186), (174, 206, 205, 173), (161, 193, 192, 160), (223, 255, 254, 222), (210, 242, 241, 209), (197, 229, 228, 196), (192, 224, 255, 223), (211, 243, 242, 210), (198, 230, 229, 197), (212, 244, 243, 211), (199, 231, 230, 198), (213, 245, 244, 212), (200, 232, 231, 199), (214, 246, 245, 213), (201, 233, 232, 200), (215, 247, 246, 214), (202, 234, 233, 201), (216, 248, 247, 215), (203, 235, 234, 202), (217, 249, 248, 216), (204, 236, 235, 203), (218, 250, 249, 217), (205, 237, 236, 204), (219, 251, 250, 218), (206, 238, 237, 205), (193, 225, 224, 192), (220, 252, 251, 219), (207, 239, 238, 206), (194, 226, 225, 193), (221, 253, 252, 220), (208, 240, 239, 207), (195, 227, 226, 194), (222, 254, 253, 221), (209, 241, 240, 208), (196, 228, 227, 195), (245, 277, 276, 244), (232, 264, 263, 231), (246, 278, 277, 245), (233, 265, 264, 232), (247, 279, 278, 246), (234, 266, 265, 233), (248, 280, 279, 247), (235, 267, 266, 234), (249, 281, 280, 248), (236, 268, 267, 235), (250, 282, 281, 249), (237, 269, 268, 236), (251, 283, 282, 250), (238, 270, 269, 237), (225, 257, 256, 224), (252, 284, 283, 251), (239, 271, 270, 238), (226, 258, 257, 225), (253, 285, 284, 252), (240, 272, 271, 239), (227, 259, 258, 226), (254, 286, 285, 253), (241, 273, 272, 240), (228, 260, 259, 227), (255, 287, 286, 254), (242, 274, 273, 241), (229, 261, 260, 228), (224, 256, 287, 255), (243, 275, 274, 242), (230, 262, 261, 229), (244, 276, 275, 243), (231, 263, 262, 230), (257, 258, 259, 260, 261, 262, 263, 264, 265, 266, 267, 268, 269, 270, 271, 272, 273, 274, 275, 276, 277, 278, 279, 280, 281, 282, 283, 284, 285, 286, 287, 256), (90, 314, 315, 91), (68, 292, 293, 69), (79, 303, 304, 80), (88, 312, 313, 89), (66, 290, 291, 67), (77, 301, 302, 78), (86, 310, 311, 87), (75, 299, 300, 76), (95, 319, 288, 64), (84, 308, 309, 85), (73, 297, 298, 74), (93, 317, 318, 94), (82, 306, 307, 83), (64, 288, 289, 65), (71, 295, 296, 72), (91, 315, 316, 92), (80, 304, 305, 81), (69, 293, 294, 70), (89, 313, 314, 90), (67, 291, 292, 68), (78, 302, 303, 79), (87, 311, 312, 88), (65, 289, 290, 66), (76, 300, 301, 77), (85, 309, 310, 86), (74, 298, 299, 75), (94, 318, 319, 95), (83, 307, 308, 84), (72, 296, 297, 73), (92, 316, 317, 93), (81, 305, 306, 82), (70, 294, 295, 71), (309, 341, 342, 310), (298, 330, 331, 299), (318, 350, 351, 319), (307, 339, 340, 308), (296, 328, 329, 297), (316, 348, 349, 317), (305, 337, 338, 306), (294, 326, 327, 295), (314, 346, 347, 315), (292, 324, 325, 293), (303, 335, 336, 304), (312, 344, 345, 313), (290, 322, 323, 291), (301, 333, 334, 302), (310, 342, 343, 311), (288, 320, 321, 289), (299, 331, 332, 300), (319, 351, 320, 288), (308, 340, 341, 309), (297, 329, 330, 298), (317, 349, 350, 318), (306, 338, 339, 307), (295, 327, 328, 296), (315, 347, 348, 316), (304, 336, 337, 305), (293, 325, 326, 294), (313, 345, 346, 314), (291, 323, 324, 292), (302, 334, 335, 303), (311, 343, 344, 312), (289, 321, 322, 290), (300, 332, 333, 301), (343, 375, 376, 344), (321, 353, 354, 322), (332, 364, 365, 333), (341, 373, 374, 342), (330, 362, 363, 331), (350, 382, 383, 351), (339, 371, 372, 340), (328, 360, 361, 329), (348, 380, 381, 349), (337, 369, 370, 338), (326, 358, 359, 327), (346, 378, 379, 347), (324, 356, 357, 325), (335, 367, 368, 336), (344, 376, 377, 345), (322, 354, 355, 323), (333, 365, 366, 334), (342, 374, 375, 343), (320, 352, 353, 321), (331, 363, 364, 332), (351, 383, 352, 320), (340, 372, 373, 341), (329, 361, 362, 330), (349, 381, 382, 350), (338, 370, 371, 339), (327, 359, 360, 328), (347, 379, 380, 348), (336, 368, 369, 337), (325, 357, 358, 326), (345, 377, 378, 346), (323, 355, 356, 324), (334, 366, 367, 335), (353, 352, 383, 382, 381, 380, 379, 378, 377, 376, 375, 374, 373, 372, 371, 370, 369, 368, 367, 366, 365, 364, 363, 362, 361, 360, 359, 358, 357, 356, 355, 354), (482, 510, 446, 447), (484, 511, 433, 434), (2, 1, 384, 386), (38, 39, 423, 422), (53, 54, 438, 437), (17, 16, 400, 401), (0, 31, 415, 385), (10, 9, 393, 394), (46, 47, 431, 430), (61, 62, 446, 445), (25, 24, 408, 409), (3, 2, 386, 387), (39, 40, 424, 423), (54, 55, 439, 438), (18, 17, 401, 402), (32, 33, 416, 417), (11, 10, 394, 395), (47, 48, 432, 431), (62, 63, 447, 446), (26, 25, 409, 410), (4, 3, 387, 388), (40, 41, 425, 424), (55, 56, 440, 439), (19, 18, 402, 403), (33, 34, 418, 416), (48, 49, 433, 432), (12, 11, 395, 396), (63, 32, 417, 447), (27, 26, 410, 411), (41, 42, 426, 425), (5, 4, 388, 389), (56, 57, 441, 440), (20, 19, 403, 404), (34, 35, 419, 418), (13, 12, 396, 397), (49, 50, 434, 433), (28, 27, 411, 412), (6, 5, 389, 390), (42, 43, 427, 426), (57, 58, 442, 441), (21, 20, 404, 405), (35, 36, 420, 419), (14, 13, 397, 398), (50, 51, 435, 434), (29, 28, 412, 413), (7, 6, 390, 391), (43, 44, 428, 427), (58, 59, 443, 442), (22, 21, 405, 406), (36, 37, 421, 420), (15, 14, 398, 399), (51, 52, 436, 435), (30, 29, 413, 414), (8, 7, 391, 392), (44, 45, 429, 428), (59, 60, 444, 443), (23, 22, 406, 407), (1, 0, 385, 384), (37, 38, 422, 421), (52, 53, 437, 436), (16, 15, 399, 400), (31, 30, 414, 415), (9, 8, 392, 393), (45, 46, 430, 429), (60, 61, 445, 444), (24, 23, 407, 408), (610, 452, 479, 639), (609, 450, 478, 638), (608, 448, 477, 637), (639, 479, 476, 636), (638, 478, 475, 635), (637, 477, 474, 634), (636, 476, 473, 633), (635, 475, 472, 632), (634, 474, 471, 631), (633, 473, 470, 630), (632, 472, 469, 629), (631, 471, 451, 612), (630, 470, 468, 628), (629, 469, 467, 627), (628, 468, 466, 626), (627, 467, 465, 625), (626, 466, 464, 624), (625, 465, 463, 623), (624, 464, 462, 622), (623, 463, 461, 621), (622, 462, 460, 620), (621, 461, 459, 619), (620, 460, 458, 618), (619, 459, 457, 617), (618, 458, 456, 616), (617, 457, 455, 615), (616, 456, 454, 614), (615, 455, 453, 613), (614, 454, 449, 611), (613, 453, 452, 610), (612, 451, 450, 609), (611, 449, 448, 608), (402, 401, 511, 484), (415, 414, 510, 482), (389, 388, 480, 481), (385, 415, 482, 483), (403, 402, 484, 485), (390, 389, 481, 486), (404, 403, 485, 487), (391, 390, 486, 488), (405, 404, 487, 489), (392, 391, 488, 490), (406, 405, 489, 491), (393, 392, 490, 492), (407, 406, 491, 493), (394, 393, 492, 494), (408, 407, 493, 495), (395, 394, 494, 496), (409, 408, 495, 497), (396, 395, 496, 498), (410, 409, 497, 499), (397, 396, 498, 500), (411, 410, 499, 501), (398, 397, 500, 502), (384, 385, 483, 503), (412, 411, 501, 504), (399, 398, 502, 505), (386, 384, 503, 506), (413, 412, 504, 507), (400, 399, 505, 508), (387, 386, 506, 509), (414, 413, 507, 510), (401, 400, 508, 511), (388, 387, 509, 480), (413, 414, 415, 385, 384, 386, 387, 388, 389, 390, 391, 392, 393, 394, 395, 396, 397, 398, 399, 400, 401, 402, 403, 404, 405, 406, 407, 408, 409, 410, 411, 412), (2, 1, 0, 31, 30, 29, 28, 27, 26, 25, 24, 23, 22, 21, 20, 19, 18, 17, 16, 15, 14, 13, 12, 11, 10, 9, 8, 7, 6, 5, 4, 3), (575, 514, 543, 572), (574, 513, 542, 571), (573, 512, 541, 570), (572, 543, 540, 569), (571, 542, 539, 568), (570, 541, 538, 567), (569, 540, 537, 566), (568, 539, 536, 565), (567, 538, 535, 564), (566, 537, 534, 563), (565, 536, 533, 562), (564, 535, 516, 545), (563, 534, 532, 561), (562, 533, 531, 560), (561, 532, 530, 559), (560, 531, 529, 558), (559, 530, 528, 557), (558, 529, 527, 556), (557, 528, 526, 555), (556, 527, 525, 554), (555, 526, 524, 553), (554, 525, 523, 552), (553, 524, 522, 551), (552, 523, 521, 550), (551, 522, 520, 549), (550, 521, 519, 548), (549, 520, 518, 547), (548, 519, 517, 546), (547, 518, 515, 544), (546, 517, 514, 575), (545, 516, 513, 574), (544, 515, 512, 573), (449, 544, 573, 448), (451, 545, 574, 450), (453, 546, 575, 452), (454, 547, 544, 449), (455, 548, 546, 453), (456, 549, 547, 454), (457, 550, 548, 455), (458, 551, 549, 456), (459, 552, 550, 457), (460, 553, 551, 458), (461, 554, 552, 459), (462, 555, 553, 460), (463, 556, 554, 461), (464, 557, 555, 462), (465, 558, 556, 463), (466, 559, 557, 464), (467, 560, 558, 465), (468, 561, 559, 466), (469, 562, 560, 467), (470, 563, 561, 468), (471, 564, 545, 451), (472, 565, 562, 469), (473, 566, 563, 470), (474, 567, 564, 471), (475, 568, 565, 472), (476, 569, 566, 473), (477, 570, 567, 474), (478, 571, 568, 475), (479, 572, 569, 476), (448, 573, 570, 477), (450, 574, 571, 478), (452, 575, 572, 479), (5, 576, 605, 4), (0, 577, 606, 31), (19, 578, 607, 18), (6, 579, 576, 5), (20, 580, 578, 19), (7, 581, 579, 6), (21, 582, 580, 20), (8, 583, 581, 7), (22, 584, 582, 21), (9, 585, 583, 8), (23, 586, 584, 22), (10, 587, 585, 9), (24, 588, 586, 23), (11, 589, 587, 10), (25, 590, 588, 24), (12, 591, 589, 11), (26, 592, 590, 25), (13, 593, 591, 12), (27, 594, 592, 26), (14, 595, 593, 13), (1, 596, 577, 0), (28, 597, 594, 27), (15, 598, 595, 14), (2, 599, 596, 1), (29, 600, 597, 28), (16, 601, 598, 15), (3, 602, 599, 2), (30, 603, 600, 29), (17, 604, 601, 16), (4, 605, 602, 3), (31, 606, 603, 30), (18, 607, 604, 17), (576, 611, 608, 605), (577, 612, 609, 606), (578, 613, 610, 607), (579, 614, 611, 576), (580, 615, 613, 578), (581, 616, 614, 579), (582, 617, 615, 580), (583, 618, 616, 581), (584, 619, 617, 582), (585, 620, 618, 583), (586, 621, 619, 584), (587, 622, 620, 585), (588, 623, 621, 586), (589, 624, 622, 587), (590, 625, 623, 588), (591, 626, 624, 589), (592, 627, 625, 590), (593, 628, 626, 591), (594, 629, 627, 592), (595, 630, 628, 593), (596, 631, 612, 577), (597, 632, 629, 594), (598, 633, 630, 595), (599, 634, 631, 596), (600, 635, 632, 597), (601, 636, 633, 598), (602, 637, 634, 599), (603, 638, 635, 600), (604, 639, 636, 601), (605, 608, 637, 602), (606, 609, 638, 603), (607, 610, 639, 604), (91, 642, 671, 90), (77, 640, 670, 76), (90, 671, 669, 89), (76, 670, 668, 75), (89, 669, 667, 88), (75, 668, 666, 74), (88, 667, 665, 87), (74, 666, 664, 73), (87, 665, 663, 86), (73, 664, 662, 72), (86, 663, 661, 85), (72, 662, 660, 71), (85, 661, 659, 84), (71, 660, 658, 70), (84, 659, 657, 83), (70, 658, 656, 69), (83, 657, 655, 82), (64, 645, 654, 95), (69, 656, 653, 68), (82, 655, 652, 81), (95, 654, 651, 94), (68, 653, 650, 67), (81, 652, 649, 80), (94, 651, 648, 93), (67, 650, 647, 66), (80, 649, 644, 79), (93, 648, 643, 92), (66, 647, 646, 65), (65, 646, 645, 64), (79, 644, 641, 78), (92, 643, 642, 91), (78, 641, 640, 77)])
me_circle.polygons.foreach_set('material_index', [1, 1, 1, 1, 1, 1, 1, 1, 1, 1, 1, 1, 1, 1, 1, 1, 1, 1, 1, 1, 1, 1, 1, 1, 1, 1, 1, 1, 1, 1, 1, 1, 1, 1, 1, 1, 1, 1, 1, 1, 1, 1, 1, 1, 1, 1, 1, 1, 1, 1, 1, 1, 1, 1, 1, 1, 1, 1, 1, 1, 1, 1, 1, 1, 1, 1, 1, 1, 1, 1, 1, 1, 1, 1, 1, 1, 1, 1, 1, 1, 1, 1, 1, 1, 1, 1, 1, 1, 1, 1, 1, 1, 1, 1, 1, 1, 1, 1, 1, 1, 1, 1, 1, 1, 1, 1, 1, 1, 1, 1, 1, 1, 1, 1, 1, 1, 1, 1, 1, 1, 1, 1, 1, 1, 1, 1, 1, 1, 1, 1, 1, 1, 1, 1, 1, 1, 1, 1, 1, 1, 1, 1, 1, 1, 1, 1, 1, 1, 1, 1, 1, 1, 1, 1, 1, 1, 1, 1, 1, 1, 1, 1, 1, 1, 1, 1, 1, 1, 1, 1, 1, 1, 1, 1, 1, 1, 1, 1, 1, 1, 1, 1, 1, 1, 1, 1, 1, 1, 1, 1, 1, 1, 1, 1, 1, 1, 1, 1, 1, 1, 1, 1, 1, 1, 1, 1, 1, 1, 1, 1, 1, 1, 1, 1, 1, 1, 1, 1, 1, 1, 1, 1, 1, 1, 1, 1, 1, 1, 1, 1, 1, 1, 1, 1, 1, 1, 1, 1, 1, 1, 1, 1, 1, 1, 1, 1, 1, 1, 1, 1, 1, 1, 1, 1, 1, 1, 1, 1, 1, 1, 1, 1, 1, 1, 1, 1, 1, 1, 1, 1, 1, 1, 1, 1, 1, 1, 1, 1, 1, 1, 1, 1, 1, 1, 1, 1, 1, 1, 1, 1, 1, 1, 1, 1, 1, 1, 1, 1, 1, 1, 1, 1, 1, 1, 1, 1, 1, 1, 1, 1, 1, 1, 1, 1, 1, 1, 1, 1, 1, 1, 1, 1, 1, 1, 1, 1, 1, 1, 1, 1, 1, 1, 1, 1, 1, 1, 1, 1, 1, 1, 1, 1, 1, 1, 1, 1, 1, 1, 1, 1, 1, 1, 1, 1, 1, 1, 1, 1, 1, 1, 1, 1, 1, 1, 1, 1, 1, 1, 1, 1, 1, 1, 1, 1, 1, 1, 1, 1, 1, 1, 1, 1, 1, 1, 1, 1, 1, 1, 1, 1, 1, 1, 1, 1, 1, 1, 1, 1, 1, 1, 1, 1, 1, 1, 1, 1, 1, 1, 1, 1, 1, 1, 1, 1, 1, 1, 1, 1, 1, 1, 1, 1, 1, 1, 1, 1, 1, 1, 1, 1, 1, 1, 1, 1, 1, 1, 1, 1, 1, 1, 1, 1, 1, 1, 1, 1, 1, 1, 1, 1, 1, 1, 1, 1, 1, 1, 1, 1, 1, 1, 1, 1, 1, 1, 1, 1, 1, 1, 1, 1, 1, 1, 1, 1, 1, 1, 1, 1, 1, 1, 1, 1, 1, 1, 1, 1, 1, 1, 1, 1, 1, 1, 1, 1, 1, 1, 1, 1, 1, 1, 1, 1, 1, 1, 1, 1, 1, 1, 1, 1, 1, 1, 1, 1, 1, 1, 1, 1, 1, 1, 1, 1, 1, 1, 1, 1, 1, 1, 1, 1, 1, 1, 1, 1, 1, 1, 1, 1, 1, 1, 1, 1, 1, 1, 1, 1, 1, 1, 1, 1, 1, 1, 1, 1, 1, 1, 1, 1, 1, 1, 1, 1, 1, 1, 1, 1, 1, 1, 1, 1, 1, 1, 1, 1, 1, 1, 1, 1, 1, 1, 1, 1, 1, 1, 1, 1, 1, 1, 1, 1, 1, 1, 1, 1, 1, 1, 1, 1, 1, 1, 1, 1, 1, 1, 1, 1, 1, 1, 1, 1, 1, 1, 1, 1, 1, 1, 1, 1, 1, 1, 1, 1, 1, 1, 1, 1, 1, 1, 1, 1, 1, 1, 1, 1, 1, 1, 1, 1, 1, 1, 1, 1, 1, 1])
me_circle.materials.append(mat_metal)
me_circle.materials.append(mat_anistropic)
me_circle.use_remesh_preserve_volume = False
me_circle.use_remesh_preserve_attributes = False
me_circle.use_mirror_vertex_groups = False
me_circle.update()

# ---- objects
ob_pot = bpy.data.objects.new('Pot', me_circle)
ob_point_001 = bpy.data.objects.new('Point.001', light_point_002)
ob_point = bpy.data.objects.new('Point', light_point)
ob_camera = bpy.data.objects.new('Camera', cam_camera)

# ---- transforms, parenting, visibility, modifiers, constraints
ob_pot.location = (-1.023e-07, 2.988e-07, 0.7503)
ob_pot.lineart.crease_threshold = 0.0
_m = ob_pot.modifiers.new('Subsurf', 'SUBSURF')
_m.uv_smooth = 'PRESERVE_CORNERS'
_m.render_levels = 5
_m.show_only_control_edges = False
ob_point_001.location = (-4.718, 5.196, 2.739)
ob_point_001.rotation_euler = (-1.399, -0.0, 0.7367)
ob_point_001.lineart.crease_threshold = 0.0
ob_point.location = (4.702, 3.168, 4.205)
ob_point.rotation_euler = (-0.8351, -0.0, -0.8279)
ob_point.lineart.crease_threshold = 0.0
ob_camera.location = (-2.612, 5.515, 1.422)
ob_camera.rotation_euler = (1.439, -9.372e-07, -2.699)
ob_camera.lineart.crease_threshold = 0.0

# ---- collection membership
col_collection_1.objects.link(ob_pot)
col_collection_2.objects.link(ob_point_001)
col_collection_2.objects.link(ob_point)
col_collection_2.objects.link(ob_camera)

# ---- scene / render settings (as saved in the file)
scene.camera = ob_camera
scene.frame_start = 1; scene.frame_end = 250; scene.frame_set(1)
scene.render.engine = 'CYCLES'
scene.render.resolution_percentage = 50
scene.render.dither_intensity = 0.0
scene.cycles.use_denoising = False
scene.cycles.samples = 200
scene.cycles.sampling_pattern = 'TABULATED_SOBOL'
scene.cycles.light_sampling_threshold = 0.0
scene.cycles.use_adaptive_sampling = False
scene.cycles.use_light_tree = False
scene.cycles.blur_glossy = 0.0
scene.cycles.pixel_filter_type = 'GAUSSIAN'
scene.cycles.sample_clamp_indirect = 0.0
scene.view_settings.view_transform = 'Standard'
bpy.context.view_layer.update()
